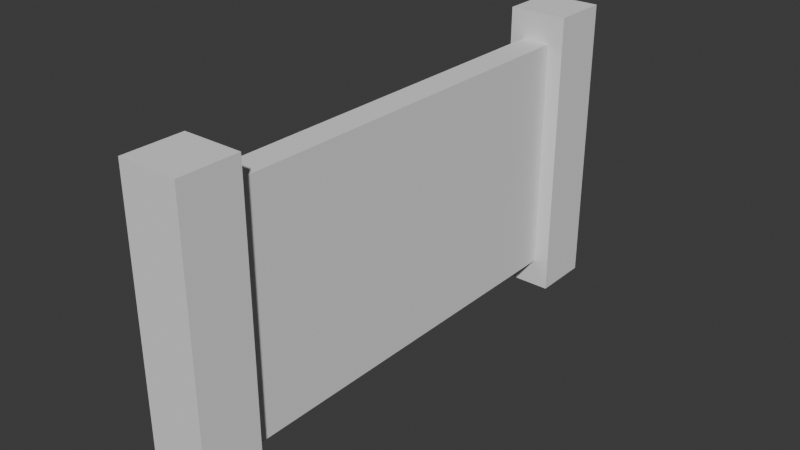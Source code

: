 # Source: Barrera.blend  (saved by Blender 4.3.34; exported with 4.5.12 LTS)
import bpy
from mathutils import Matrix  # noqa: F401  (used for matrix-valued properties, if any)

bpy.ops.wm.read_factory_settings(use_empty=True)
scene = bpy.context.scene
scene.name = 'Scene'

# ---- collections
col_collection = bpy.data.collections.new('Collection'); scene.collection.children.link(col_collection)

# ---- world
world_world = bpy.data.worlds.new('World'); scene.world = world_world
world_world.use_nodes = True; world_world.node_tree.nodes.clear()
_N = world_world.node_tree.nodes; _L = world_world.node_tree.links
n0 = _N.new('ShaderNodeOutputWorld'); n0.name = 'World Output'; n0.location = (300, 300)
n1 = _N.new('ShaderNodeBackground'); n1.name = 'Background'; n1.location = (10, 300)
n1.inputs[0].default_value = (0.05088, 0.05088, 0.05088, 1.0)
_L.new(n1.outputs[0], n0.inputs[0])
n0.is_active_output = True
world_world.color = (0.05088, 0.05088, 0.05088)
world_world.sun_shadow_jitter_overblur = 0.0

# ---- meshes
me_cube_001 = bpy.data.meshes.new('Cube.001')
me_cube_001.from_pydata([(-1.0, 7.007, -0.003111), (-1.0, 7.007, 10.02), (-1.0, 9.007, -0.003111), (-1.0, 9.007, 10.02), (1.0, 7.007, -0.003111), (1.0, 7.007, 10.02), (1.0, 9.007, -0.003111), (1.0, 9.007, 10.02)], [], [(0, 1, 3, 2), (2, 3, 7, 6), (6, 7, 5, 4), (4, 5, 1, 0), (2, 6, 4, 0), (7, 3, 1, 5)])
_uv = me_cube_001.uv_layers.new(name='UVMap')
_uv.uv.foreach_set('vector', [0.375, 0.0, 0.625, 0.0, 0.625, 0.25, 0.375, 0.25, 0.375, 0.25, 0.625, 0.25, 0.625, 0.5, 0.375, 0.5, 0.375, 0.5, 0.625, 0.5, 0.625, 0.75, 0.375, 0.75, 0.375, 0.75, 0.625, 0.75, 0.625, 1.0, 0.375, 1.0, 0.125, 0.5, 0.375, 0.5, 0.375, 0.75, 0.125, 0.75, 0.625, 0.5, 0.875, 0.5, 0.875, 0.75, 0.625, 0.75])
me_cube_001.update()
me_cube_002 = bpy.data.meshes.new('Cube.002')
me_cube_002.from_pydata([(-1.0, 7.007, -0.003111), (-1.0, 7.007, 10.02), (-1.0, 9.007, -0.003111), (-1.0, 9.007, 10.02), (1.0, 7.007, -0.003111), (1.0, 7.007, 10.02), (1.0, 9.007, -0.003111), (1.0, 9.007, 10.02)], [], [(0, 1, 3, 2), (2, 3, 7, 6), (6, 7, 5, 4), (4, 5, 1, 0), (2, 6, 4, 0), (7, 3, 1, 5)])
_uv = me_cube_002.uv_layers.new(name='UVMap')
_uv.uv.foreach_set('vector', [0.375, 0.0, 0.625, 0.0, 0.625, 0.25, 0.375, 0.25, 0.375, 0.25, 0.625, 0.25, 0.625, 0.5, 0.375, 0.5, 0.375, 0.5, 0.625, 0.5, 0.625, 0.75, 0.375, 0.75, 0.375, 0.75, 0.625, 0.75, 0.625, 1.0, 0.375, 1.0, 0.125, 0.5, 0.375, 0.5, 0.375, 0.75, 0.125, 0.75, 0.625, 0.5, 0.875, 0.5, 0.875, 0.75, 0.625, 0.75])
me_cube_002.update()
me_cube_003 = bpy.data.meshes.new('Cube.003')
me_cube_003.from_pydata([(-0.5098, -6.962, -3.995), (-0.5098, -6.962, 4.048), (-0.5098, 6.989, -3.995), (-0.5098, 6.989, 4.048), (0.4653, -6.962, -3.995), (0.4653, -6.962, 4.048), (0.4653, 6.989, -3.995), (0.4653, 6.989, 4.048)], [], [(0, 1, 3, 2), (2, 3, 7, 6), (6, 7, 5, 4), (4, 5, 1, 0), (2, 6, 4, 0), (7, 3, 1, 5)])
_uv = me_cube_003.uv_layers.new(name='UVMap')
_uv.uv.foreach_set('vector', [0.375, 0.0, 0.625, 0.0, 0.625, 0.25, 0.375, 0.25, 0.375, 0.25, 0.625, 0.25, 0.625, 0.5, 0.375, 0.5, 0.375, 0.5, 0.625, 0.5, 0.625, 0.75, 0.375, 0.75, 0.375, 0.75, 0.625, 0.75, 0.625, 1.0, 0.375, 1.0, 0.125, 0.5, 0.375, 0.5, 0.375, 0.75, 0.125, 0.75, 0.625, 0.5, 0.875, 0.5, 0.875, 0.75, 0.625, 0.75])
me_cube_003.update()

# ---- objects
ob_cube = bpy.data.objects.new('Cube', me_cube_001)
ob_cube_001 = bpy.data.objects.new('Cube.001', me_cube_002)
ob_cube_002 = bpy.data.objects.new('Cube.002', me_cube_003)

# ---- transforms, parenting, visibility, modifiers, constraints
ob_cube.location = (0.0, 0.0, 0.0)
ob_cube.scale = (0.9977, -0.9977, 0.9977)
ob_cube_001.location = (0.0, 0.0, 0.0)
ob_cube_001.scale = (0.9977, 0.9977, 0.9977)
ob_cube_002.location = (0.0, 0.0, 4.972)

# ---- collection membership
col_collection.objects.link(ob_cube)
col_collection.objects.link(ob_cube_001)
col_collection.objects.link(ob_cube_002)

# ---- scene / render settings (as saved in the file)
scene.frame_start = 1; scene.frame_end = 250; scene.frame_set(1)
scene.render.engine = 'BLENDER_EEVEE_NEXT'
bpy.context.view_layer.update()

# ---- added for rendering (the .blend has no active camera and no usable light): camera, sun
cam_auto = bpy.data.cameras.new('AutoCamera')
cam_auto.lens = 50.0
cam_auto.sensor_width = 36.0
cam_auto.clip_end = 1000.0
ob_auto_camera = bpy.data.objects.new('AutoCamera', cam_auto)
scene.collection.objects.link(ob_auto_camera)
ob_auto_camera.location = (19.1187, -22.9424, 20.2908)
ob_auto_camera.rotation_euler = (1.09748, -7.21219e-08, 0.694738)
scene.camera = ob_auto_camera
light_auto_sun = bpy.data.lights.new('AutoSun', 'SUN')
light_auto_sun.energy = 3.0
light_auto_sun.angle = 0.0523599
ob_auto_sun = bpy.data.objects.new('AutoSun', light_auto_sun)
scene.collection.objects.link(ob_auto_sun)
ob_auto_sun.rotation_euler = (0.872665, 0.174533, 0.523599)
bpy.context.view_layer.update()

